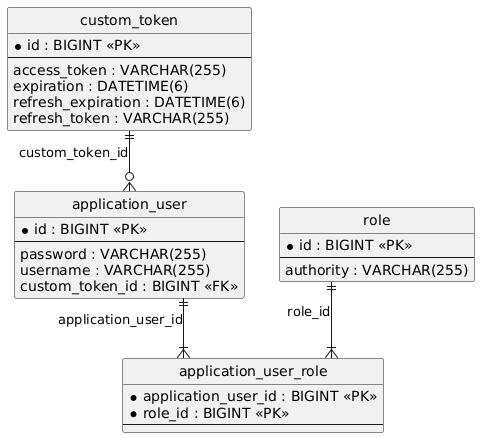

The diagram above was rendered by PlantUML. Its source (embedded in the PNG):
@startuml
hide circle
skinparam linetype ortho

entity "application_user_role" as application_user_role {
  * application_user_id : BIGINT <<PK>>
  * role_id : BIGINT <<PK>>
  --
}

entity "application_user" as application_user {
  * id : BIGINT <<PK>>
  --
  password : VARCHAR(255)
  username : VARCHAR(255)
  custom_token_id : BIGINT <<FK>>
}

entity "custom_token" as custom_token {
  * id : BIGINT <<PK>>
  --
  access_token : VARCHAR(255)
  expiration : DATETIME(6)
  refresh_expiration : DATETIME(6)
  refresh_token : VARCHAR(255)
}

entity "role" as role {
  * id : BIGINT <<PK>>
  --
  authority : VARCHAR(255)
}

role ||--|{ application_user_role : "role_id"
application_user ||--|{ application_user_role : "application_user_id"
custom_token ||--o{ application_user : "custom_token_id"
@enduml